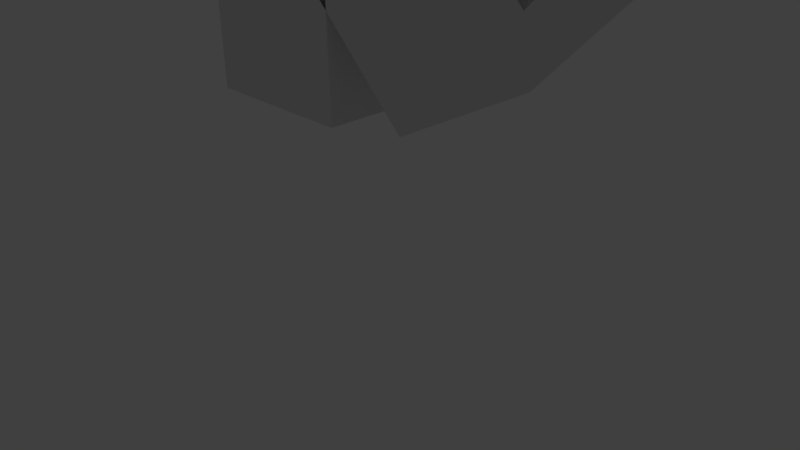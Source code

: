 # Source: B.blend  (saved by Blender 2.77.0; exported with 4.5.12 LTS)
import bpy
from mathutils import Matrix  # noqa: F401  (used for matrix-valued properties, if any)

bpy.ops.wm.read_factory_settings(use_empty=True)
scene = bpy.context.scene
scene.name = 'Scene'

# ---- collections
col_collection_1 = bpy.data.collections.new('Collection 1'); scene.collection.children.link(col_collection_1)

# ---- world
world_world = bpy.data.worlds.new('World'); scene.world = world_world
world_world.color = (0.05088, 0.05088, 0.05088)
world_world.use_sun_shadow = False
world_world.sun_shadow_jitter_overblur = 0.0
world_world.cycles.sampling_method = 'MANUAL'

# ---- cameras
cam_camera = bpy.data.cameras.new('Camera')
cam_camera.clip_end = 100.0
cam_camera.lens = 35.0
cam_camera.sensor_width = 32.0
cam_camera.sensor_height = 18.0
cam_camera.ortho_scale = 7.314
cam_camera.dof.focus_distance = 0.0
cam_camera.dof.aperture_fstop = 128.0

# ---- lights
light_lamp = bpy.data.lights.new('Lamp', 'POINT')
light_lamp.transmission_factor = 0.0
light_lamp.cutoff_distance = 30.0
light_lamp.energy = 100.0
light_lamp.shadow_buffer_clip_start = 1.001
light_lamp.shadow_soft_size = 0.1
light_lamp.shadow_maximum_resolution = 0.006
light_lamp.use_absolute_resolution = True

# ---- meshes
me_cube_006 = bpy.data.meshes.new('Cube.006')
me_cube_006.from_pydata([(-1.0, -1.0, -1.0), (-1.0, -1.0, 1.0), (-1.0, 1.0, -1.0), (-1.0, 1.0, 1.0), (1.0, -1.0, -1.0), (1.0, -1.0, 1.0), (1.0, 1.0, -1.0), (1.0, 1.0, 1.0), (2.892, 1.0, 1.0), (2.892, 1.0, -1.0), (2.892, -1.0, 1.0), (2.892, -1.0, -1.0)], [], [(1, 3, 2, 0), (3, 7, 6, 2), (6, 7, 8, 9), (5, 1, 0, 4), (0, 2, 6, 4), (5, 7, 3, 1), (8, 10, 11, 9), (5, 4, 11, 10), (4, 6, 9, 11), (7, 5, 10, 8)])
me_cube_006.use_remesh_preserve_volume = False
me_cube_006.use_remesh_preserve_attributes = False
me_cube_006.use_mirror_vertex_groups = False
me_cube_006.update()
me_cube_005 = bpy.data.meshes.new('Cube.005')
me_cube_005.from_pydata([(-1.0, -1.0, -1.0), (-1.0, -1.0, 1.0), (-1.0, 1.0, -1.0), (-1.0, 1.0, 1.0), (1.0, -1.0, -1.0), (1.0, -1.0, 1.0), (1.0, 1.0, -1.0), (1.0, 1.0, 1.0), (2.892, 1.0, 1.0), (2.892, 1.0, -1.0), (2.892, -1.0, 1.0), (2.892, -1.0, -1.0)], [], [(1, 3, 2, 0), (3, 7, 6, 2), (6, 7, 8, 9), (5, 1, 0, 4), (0, 2, 6, 4), (5, 7, 3, 1), (8, 10, 11, 9), (5, 4, 11, 10), (4, 6, 9, 11), (7, 5, 10, 8)])
me_cube_005.use_remesh_preserve_volume = False
me_cube_005.use_remesh_preserve_attributes = False
me_cube_005.use_mirror_vertex_groups = False
me_cube_005.update()
me_cube_004 = bpy.data.meshes.new('Cube.004')
me_cube_004.from_pydata([(-1.0, -1.0, -1.0), (-1.0, -1.0, 1.0), (-1.0, 1.0, -1.0), (-1.0, 1.0, 1.0), (1.0, -1.0, -1.0), (1.0, -1.0, 1.0), (1.0, 1.0, -1.0), (1.0, 1.0, 1.0), (2.892, 1.0, 1.0), (2.892, 1.0, -1.0), (2.892, -1.0, 1.0), (2.892, -1.0, -1.0)], [], [(1, 3, 2, 0), (3, 7, 6, 2), (6, 7, 8, 9), (5, 1, 0, 4), (0, 2, 6, 4), (5, 7, 3, 1), (8, 10, 11, 9), (5, 4, 11, 10), (4, 6, 9, 11), (7, 5, 10, 8)])
me_cube_004.use_remesh_preserve_volume = False
me_cube_004.use_remesh_preserve_attributes = False
me_cube_004.use_mirror_vertex_groups = False
me_cube_004.update()
me_cube_003 = bpy.data.meshes.new('Cube.003')
me_cube_003.from_pydata([(-1.0, -1.0, -1.0), (-1.0, -1.0, 1.0), (-1.0, 1.0, -1.0), (-1.0, 1.0, 1.0), (1.0, -1.0, -1.0), (1.0, -1.0, 1.0), (1.0, 1.0, -1.0), (1.0, 1.0, 1.0), (2.892, 1.0, 1.0), (2.892, 1.0, -1.0), (2.892, -1.0, 1.0), (2.892, -1.0, -1.0)], [], [(1, 3, 2, 0), (3, 7, 6, 2), (6, 7, 8, 9), (5, 1, 0, 4), (0, 2, 6, 4), (5, 7, 3, 1), (8, 10, 11, 9), (5, 4, 11, 10), (4, 6, 9, 11), (7, 5, 10, 8)])
me_cube_003.use_remesh_preserve_volume = False
me_cube_003.use_remesh_preserve_attributes = False
me_cube_003.use_mirror_vertex_groups = False
me_cube_003.update()
me_cube = bpy.data.meshes.new('Cube')
me_cube.from_pydata([(-1.0, -1.0, -1.0), (-1.0, -1.0, 7.8), (-1.0, 1.0, -1.0), (-1.0, 1.0, 7.8), (1.0, -1.0, -1.0), (1.0, -1.0, 7.8), (1.0, 1.0, -1.0), (1.0, 1.0, 7.8)], [], [(1, 3, 2, 0), (3, 7, 6, 2), (7, 5, 4, 6), (5, 1, 0, 4), (0, 2, 6, 4), (5, 7, 3, 1)])
me_cube.use_remesh_preserve_volume = False
me_cube.use_remesh_preserve_attributes = False
me_cube.use_mirror_vertex_groups = False
me_cube.update()

# ---- objects
ob_cube_004 = bpy.data.objects.new('Cube.004', me_cube_006)
ob_cube_001 = bpy.data.objects.new('Cube.001', me_cube_005)
ob_cube_003 = bpy.data.objects.new('Cube.003', me_cube_004)
ob_cube_002 = bpy.data.objects.new('Cube.002', me_cube_003)
ob_cube = bpy.data.objects.new('Cube', me_cube)
ob_lamp = bpy.data.objects.new('Lamp', light_lamp)
ob_camera = bpy.data.objects.new('Camera', cam_camera)

# ---- transforms, parenting, visibility, modifiers, constraints
ob_cube_004.location = (2.067, 0.0, 0.5929)
ob_cube_004.rotation_euler = (5.565e-08, -0.7854, -1.344e-07)
ob_cube_004.lineart.crease_threshold = 0.0
ob_cube_001.location = (2.198, 0.0, 3.392)
ob_cube_001.rotation_euler = (5.565e-08, 0.7854, 1.344e-07)
ob_cube_001.lineart.crease_threshold = 0.0
ob_cube_003.location = (2.046, 0.0, 6.046)
ob_cube_003.rotation_euler = (5.565e-08, 0.7854, 1.344e-07)
ob_cube_003.lineart.crease_threshold = 0.0
ob_cube_002.location = (1.915, 0.0, 3.247)
ob_cube_002.rotation_euler = (5.565e-08, -0.7854, -1.344e-07)
ob_cube_002.lineart.crease_threshold = 0.0
ob_cube.location = (0.0, 0.0, 0.0)
ob_cube.lineart.crease_threshold = 0.0
ob_lamp.location = (4.076, 1.005, 5.904)
ob_lamp.rotation_euler = (0.6503, 0.05522, 1.866)
ob_lamp.lock_rotations_4d = False
ob_lamp.empty_display_type = 'ARROWS'
ob_lamp.color = (0.0, 0.0, 0.0, 0.0)
ob_lamp.lineart.crease_threshold = 0.0
ob_camera.location = (7.963, -6.508, 2.233)
ob_camera.rotation_euler = (1.109, 0.01082, 0.8149)
ob_camera.lock_rotations_4d = False
ob_camera.empty_display_type = 'ARROWS'
ob_camera.color = (0.0, 0.0, 0.0, 0.0)
ob_camera.display_type = 'WIRE'
ob_camera.lineart.crease_threshold = 0.0

# ---- collection membership
col_collection_1.objects.link(ob_cube_004)
col_collection_1.objects.link(ob_cube_001)
col_collection_1.objects.link(ob_cube_003)
col_collection_1.objects.link(ob_cube_002)
col_collection_1.objects.link(ob_cube)
col_collection_1.objects.link(ob_lamp)
col_collection_1.objects.link(ob_camera)

# ---- scene / render settings (as saved in the file)
scene.camera = ob_camera
scene.frame_start = 1; scene.frame_end = 250; scene.frame_set(1)
scene.render.engine = 'BLENDER_EEVEE_NEXT'
scene.render.resolution_percentage = 50
scene.render.dither_intensity = 0.0
scene.cycles.use_denoising = False
scene.cycles.samples = 128
scene.cycles.sampling_pattern = 'TABULATED_SOBOL'
scene.cycles.light_sampling_threshold = 0.0
scene.cycles.use_adaptive_sampling = False
scene.cycles.use_light_tree = False
scene.cycles.blur_glossy = 0.0
scene.cycles.sample_clamp_indirect = 0.0
scene.view_settings.view_transform = 'Standard'
bpy.context.view_layer.update()
